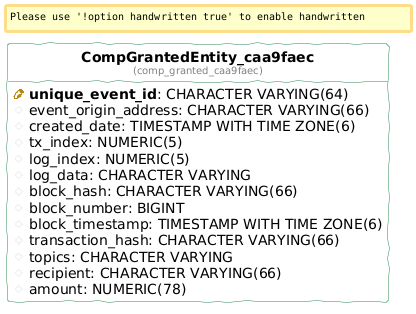

The diagram above was rendered by PlantUML. Its source (embedded in the PNG):
@startuml
!define table(ename, dbname) entity "<b>ename</b>\n<font size=10 color=gray>(dbname)</font>"

!define pkey(x) {field} <b><color:DarkGoldenRod><&key></color> x</b>
!define fkey(x) {field} <color:#AAAAAA><&key></color> x
!define column(x) {field} <color:#EFEFEF><&media-record></color> x

hide stereotypes
hide methods
hide circle

left to right direction

skinparam roundcorner 5
skinparam linetype ortho
skinparam shadowing false
skinparam handwritten true

skinparam class {
    BackgroundColor white
    ArrowColor seagreen
    BorderColor seagreen
}


table( CompGrantedEntity_caa9faec, comp_granted_caa9faec ) as comp_granted_caa9faec {
  pkey( unique_event_id ): CHARACTER VARYING(64) 
  column( event_origin_address ): CHARACTER VARYING(66) 
  column( created_date ): TIMESTAMP WITH TIME ZONE(6) 
  column( tx_index ): NUMERIC(5) 
  column( log_index ): NUMERIC(5) 
  column( log_data ): CHARACTER VARYING 
  column( block_hash ): CHARACTER VARYING(66) 
  column( block_number ): BIGINT 
  column( block_timestamp ): TIMESTAMP WITH TIME ZONE(6) 
  column( transaction_hash ): CHARACTER VARYING(66) 
  column( topics ): CHARACTER VARYING 
  column( recipient ): CHARACTER VARYING(66) 
  column( amount ): NUMERIC(78) 
}
@enduml